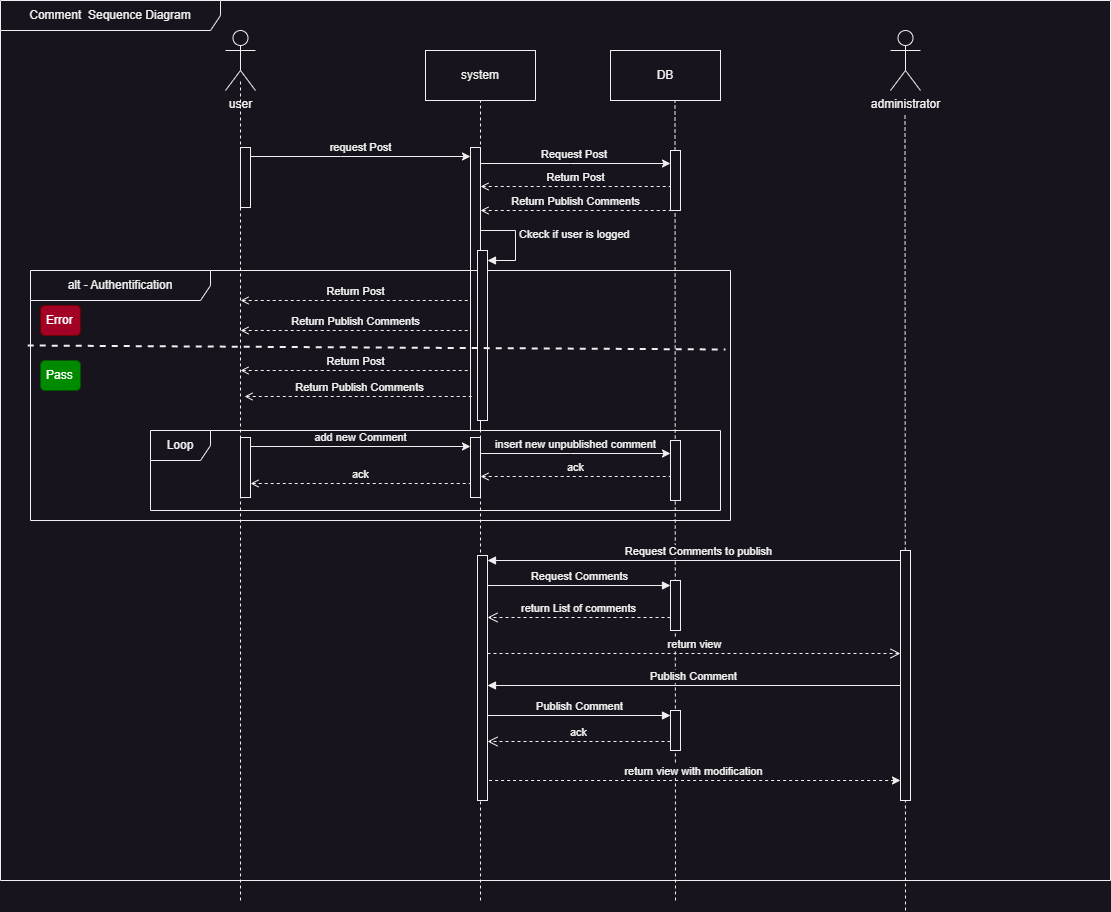

The diagram above was exported from draw.io. Its source (the exported page's mxGraphModel, read from the mxfile embedded in the PNG):
<mxGraphModel dx="2908" dy="2298" grid="1" gridSize="10" guides="1" tooltips="1" connect="1" arrows="1" fold="1" page="1" pageScale="1" pageWidth="850" pageHeight="1100" math="0" shadow="0">
  <root>
    <mxCell id="0" />
    <mxCell id="1" parent="0" />
    <mxCell id="e9cpvvackVoBXOc9cIMi-2" value="" style="endArrow=none;dashed=1;html=1;rounded=0;" parent="1" edge="1">
      <mxGeometry width="50" height="50" relative="1" as="geometry">
        <mxPoint x="90" y="880" as="sourcePoint" />
        <mxPoint x="90" y="60" as="targetPoint" />
      </mxGeometry>
    </mxCell>
    <mxCell id="aM9ryv3xv72pqoxQDRHE-9" value="add new Comment" style="html=1;verticalAlign=bottom;endArrow=none;edgeStyle=elbowEdgeStyle;elbow=vertical;curved=0;rounded=0;startArrow=classic;startFill=1;endFill=0;" parent="1" edge="1">
      <mxGeometry relative="1" as="geometry">
        <mxPoint x="320" y="426" as="sourcePoint" />
        <Array as="points">
          <mxPoint x="190" y="426" />
        </Array>
        <mxPoint x="100" y="426" as="targetPoint" />
      </mxGeometry>
    </mxCell>
    <mxCell id="aM9ryv3xv72pqoxQDRHE-10" value="ack" style="html=1;verticalAlign=bottom;endArrow=none;dashed=1;endSize=8;edgeStyle=elbowEdgeStyle;elbow=vertical;curved=0;rounded=0;startArrow=open;startFill=0;endFill=0;" parent="1" edge="1">
      <mxGeometry relative="1" as="geometry">
        <mxPoint x="320" y="463" as="targetPoint" />
        <Array as="points">
          <mxPoint x="180" y="463" />
        </Array>
        <mxPoint x="100" y="463" as="sourcePoint" />
      </mxGeometry>
    </mxCell>
    <mxCell id="aM9ryv3xv72pqoxQDRHE-4" value="" style="html=1;points=[];perimeter=orthogonalPerimeter;outlineConnect=0;targetShapes=umlLifeline;portConstraint=eastwest;newEdgeStyle={&quot;edgeStyle&quot;:&quot;elbowEdgeStyle&quot;,&quot;elbow&quot;:&quot;vertical&quot;,&quot;curved&quot;:0,&quot;rounded&quot;:0};" parent="1" vertex="1">
      <mxGeometry x="90" y="417" width="10" height="60" as="geometry" />
    </mxCell>
    <mxCell id="e9cpvvackVoBXOc9cIMi-1" value="user" style="shape=umlActor;verticalLabelPosition=bottom;verticalAlign=top;html=1;outlineConnect=0;" parent="1" vertex="1">
      <mxGeometry x="75" y="10" width="30" height="60" as="geometry" />
    </mxCell>
    <mxCell id="e9cpvvackVoBXOc9cIMi-3" value="" style="endArrow=none;dashed=1;html=1;rounded=0;" parent="1" edge="1">
      <mxGeometry width="50" height="50" relative="1" as="geometry">
        <mxPoint x="330" y="880" as="sourcePoint" />
        <mxPoint x="330" y="80" as="targetPoint" />
      </mxGeometry>
    </mxCell>
    <mxCell id="e9cpvvackVoBXOc9cIMi-5" value="Loop" style="shape=umlFrame;whiteSpace=wrap;html=1;pointerEvents=0;" parent="1" vertex="1">
      <mxGeometry y="410" width="570" height="80" as="geometry" />
    </mxCell>
    <mxCell id="e9cpvvackVoBXOc9cIMi-7" value="" style="html=1;points=[];perimeter=orthogonalPerimeter;outlineConnect=0;targetShapes=umlLifeline;portConstraint=eastwest;newEdgeStyle={&quot;edgeStyle&quot;:&quot;elbowEdgeStyle&quot;,&quot;elbow&quot;:&quot;vertical&quot;,&quot;curved&quot;:0,&quot;rounded&quot;:0};" parent="1" vertex="1">
      <mxGeometry x="320" y="417" width="10" height="60" as="geometry" />
    </mxCell>
    <mxCell id="e9cpvvackVoBXOc9cIMi-10" value="system" style="html=1;whiteSpace=wrap;" parent="1" vertex="1">
      <mxGeometry x="275" y="30" width="110" height="50" as="geometry" />
    </mxCell>
    <mxCell id="e9cpvvackVoBXOc9cIMi-11" value="DB" style="html=1;whiteSpace=wrap;" parent="1" vertex="1">
      <mxGeometry x="460" y="30" width="110" height="50" as="geometry" />
    </mxCell>
    <mxCell id="8Y0QrE8dB5d5ytJScRyr-1" value="administrator" style="shape=umlActor;verticalLabelPosition=bottom;verticalAlign=top;html=1;outlineConnect=0;" vertex="1" parent="1">
      <mxGeometry x="740" y="10" width="30" height="60" as="geometry" />
    </mxCell>
    <mxCell id="8Y0QrE8dB5d5ytJScRyr-2" value="" style="endArrow=none;dashed=1;html=1;rounded=0;" edge="1" parent="1">
      <mxGeometry width="50" height="50" relative="1" as="geometry">
        <mxPoint x="755" y="890" as="sourcePoint" />
        <mxPoint x="754.5" y="93" as="targetPoint" />
      </mxGeometry>
    </mxCell>
    <mxCell id="8Y0QrE8dB5d5ytJScRyr-3" value="Comment&amp;nbsp; Sequence Diagram" style="shape=umlFrame;whiteSpace=wrap;html=1;pointerEvents=0;width=220;height=30;" vertex="1" parent="1">
      <mxGeometry x="-150" y="-20" width="1110" height="880" as="geometry" />
    </mxCell>
    <mxCell id="8Y0QrE8dB5d5ytJScRyr-4" value="insert new unpublished comment" style="html=1;verticalAlign=bottom;endArrow=none;edgeStyle=elbowEdgeStyle;elbow=vertical;curved=0;rounded=0;startArrow=classic;startFill=1;endFill=0;" edge="1" parent="1">
      <mxGeometry relative="1" as="geometry">
        <mxPoint x="520" y="433" as="sourcePoint" />
        <Array as="points">
          <mxPoint x="420" y="433" />
        </Array>
        <mxPoint x="330" y="433" as="targetPoint" />
      </mxGeometry>
    </mxCell>
    <mxCell id="8Y0QrE8dB5d5ytJScRyr-5" value="ack" style="html=1;verticalAlign=bottom;endArrow=none;dashed=1;endSize=8;edgeStyle=elbowEdgeStyle;elbow=vertical;curved=0;rounded=0;startArrow=open;startFill=0;endFill=0;" edge="1" parent="1">
      <mxGeometry relative="1" as="geometry">
        <mxPoint x="520" y="456" as="targetPoint" />
        <Array as="points">
          <mxPoint x="410" y="456" />
        </Array>
        <mxPoint x="330" y="456" as="sourcePoint" />
      </mxGeometry>
    </mxCell>
    <mxCell id="8Y0QrE8dB5d5ytJScRyr-7" value="" style="endArrow=none;dashed=1;html=1;rounded=0;" edge="1" parent="1">
      <mxGeometry width="50" height="50" relative="1" as="geometry">
        <mxPoint x="525" y="880" as="sourcePoint" />
        <mxPoint x="524.5" y="80" as="targetPoint" />
      </mxGeometry>
    </mxCell>
    <mxCell id="8Y0QrE8dB5d5ytJScRyr-6" value="" style="html=1;points=[];perimeter=orthogonalPerimeter;outlineConnect=0;targetShapes=umlLifeline;portConstraint=eastwest;newEdgeStyle={&quot;edgeStyle&quot;:&quot;elbowEdgeStyle&quot;,&quot;elbow&quot;:&quot;vertical&quot;,&quot;curved&quot;:0,&quot;rounded&quot;:0};" vertex="1" parent="1">
      <mxGeometry x="520" y="420" width="10" height="60" as="geometry" />
    </mxCell>
    <mxCell id="8Y0QrE8dB5d5ytJScRyr-8" value="request Post" style="html=1;verticalAlign=bottom;endArrow=none;edgeStyle=elbowEdgeStyle;elbow=vertical;curved=0;rounded=0;startArrow=classic;startFill=1;endFill=0;" edge="1" parent="1">
      <mxGeometry relative="1" as="geometry">
        <mxPoint x="320" y="136" as="sourcePoint" />
        <Array as="points">
          <mxPoint x="190" y="136" />
        </Array>
        <mxPoint x="100" y="136" as="targetPoint" />
      </mxGeometry>
    </mxCell>
    <mxCell id="8Y0QrE8dB5d5ytJScRyr-10" value="" style="html=1;points=[];perimeter=orthogonalPerimeter;outlineConnect=0;targetShapes=umlLifeline;portConstraint=eastwest;newEdgeStyle={&quot;edgeStyle&quot;:&quot;elbowEdgeStyle&quot;,&quot;elbow&quot;:&quot;vertical&quot;,&quot;curved&quot;:0,&quot;rounded&quot;:0};" vertex="1" parent="1">
      <mxGeometry x="90" y="127" width="10" height="60" as="geometry" />
    </mxCell>
    <mxCell id="8Y0QrE8dB5d5ytJScRyr-12" value="" style="html=1;points=[];perimeter=orthogonalPerimeter;outlineConnect=0;targetShapes=umlLifeline;portConstraint=eastwest;newEdgeStyle={&quot;edgeStyle&quot;:&quot;elbowEdgeStyle&quot;,&quot;elbow&quot;:&quot;vertical&quot;,&quot;curved&quot;:0,&quot;rounded&quot;:0};" vertex="1" parent="1">
      <mxGeometry x="320" y="127" width="10" height="283" as="geometry" />
    </mxCell>
    <mxCell id="8Y0QrE8dB5d5ytJScRyr-13" value="Request Post&amp;nbsp;" style="html=1;verticalAlign=bottom;endArrow=none;edgeStyle=elbowEdgeStyle;elbow=vertical;curved=0;rounded=0;startArrow=classic;startFill=1;endFill=0;" edge="1" parent="1">
      <mxGeometry relative="1" as="geometry">
        <mxPoint x="520" y="143" as="sourcePoint" />
        <Array as="points">
          <mxPoint x="420" y="143" />
        </Array>
        <mxPoint x="330" y="143" as="targetPoint" />
      </mxGeometry>
    </mxCell>
    <mxCell id="8Y0QrE8dB5d5ytJScRyr-14" value="Return Post" style="html=1;verticalAlign=bottom;endArrow=none;dashed=1;endSize=8;edgeStyle=elbowEdgeStyle;elbow=vertical;curved=0;rounded=0;startArrow=open;startFill=0;endFill=0;" edge="1" parent="1">
      <mxGeometry relative="1" as="geometry">
        <mxPoint x="520" y="166" as="targetPoint" />
        <Array as="points">
          <mxPoint x="410" y="166" />
        </Array>
        <mxPoint x="330" y="166" as="sourcePoint" />
        <mxPoint as="offset" />
      </mxGeometry>
    </mxCell>
    <mxCell id="8Y0QrE8dB5d5ytJScRyr-15" value="" style="html=1;points=[];perimeter=orthogonalPerimeter;outlineConnect=0;targetShapes=umlLifeline;portConstraint=eastwest;newEdgeStyle={&quot;edgeStyle&quot;:&quot;elbowEdgeStyle&quot;,&quot;elbow&quot;:&quot;vertical&quot;,&quot;curved&quot;:0,&quot;rounded&quot;:0};" vertex="1" parent="1">
      <mxGeometry x="520" y="130" width="10" height="60" as="geometry" />
    </mxCell>
    <mxCell id="8Y0QrE8dB5d5ytJScRyr-16" value="alt - Authentification" style="shape=umlFrame;whiteSpace=wrap;html=1;pointerEvents=0;width=180;height=30;" vertex="1" parent="1">
      <mxGeometry x="-120" y="250" width="700" height="250" as="geometry" />
    </mxCell>
    <mxCell id="8Y0QrE8dB5d5ytJScRyr-20" value="" style="html=1;points=[[0,0,0,0,5],[0,1,0,0,-5],[1,0,0,0,5],[1,1,0,0,-5]];perimeter=orthogonalPerimeter;outlineConnect=0;targetShapes=umlLifeline;portConstraint=eastwest;newEdgeStyle={&quot;curved&quot;:0,&quot;rounded&quot;:0};" vertex="1" parent="1">
      <mxGeometry x="327" y="230" width="10" height="170" as="geometry" />
    </mxCell>
    <mxCell id="8Y0QrE8dB5d5ytJScRyr-21" value="Ckeck if user is logged" style="html=1;align=left;spacingLeft=2;endArrow=block;rounded=0;edgeStyle=orthogonalEdgeStyle;curved=0;rounded=0;exitX=1;exitY=0.342;exitDx=0;exitDy=0;exitPerimeter=0;" edge="1" target="8Y0QrE8dB5d5ytJScRyr-20" parent="1" source="8Y0QrE8dB5d5ytJScRyr-12">
      <mxGeometry relative="1" as="geometry">
        <mxPoint x="335" y="210" as="sourcePoint" />
        <Array as="points">
          <mxPoint x="365" y="210" />
          <mxPoint x="365" y="240" />
        </Array>
      </mxGeometry>
    </mxCell>
    <mxCell id="8Y0QrE8dB5d5ytJScRyr-22" value="" style="endArrow=none;dashed=1;html=1;strokeWidth=2;rounded=0;exitX=-0.004;exitY=0.493;exitDx=0;exitDy=0;exitPerimeter=0;" edge="1" parent="1">
      <mxGeometry width="50" height="50" relative="1" as="geometry">
        <mxPoint x="-122.76000000000022" y="325.02" as="sourcePoint" />
        <mxPoint x="575" y="329" as="targetPoint" />
      </mxGeometry>
    </mxCell>
    <mxCell id="8Y0QrE8dB5d5ytJScRyr-24" value="Error" style="text;strokeColor=#6F0000;fillColor=#a20025;align=left;verticalAlign=middle;spacingLeft=4;spacingRight=4;overflow=hidden;points=[[0,0.5],[1,0.5]];portConstraint=eastwest;rotatable=0;whiteSpace=wrap;html=1;fontColor=#ffffff;rounded=1;shadow=0;" vertex="1" parent="1">
      <mxGeometry x="-110" y="285" width="40" height="30" as="geometry" />
    </mxCell>
    <mxCell id="8Y0QrE8dB5d5ytJScRyr-25" value="Pass" style="text;strokeColor=#005700;fillColor=#008a00;align=left;verticalAlign=middle;spacingLeft=4;spacingRight=4;overflow=hidden;points=[[0,0.5],[1,0.5]];portConstraint=eastwest;rotatable=0;whiteSpace=wrap;html=1;fontColor=#ffffff;rounded=1;shadow=0;" vertex="1" parent="1">
      <mxGeometry x="-110" y="340" width="40" height="30" as="geometry" />
    </mxCell>
    <mxCell id="8Y0QrE8dB5d5ytJScRyr-26" value="Return Post" style="html=1;verticalAlign=bottom;endArrow=none;dashed=1;endSize=8;edgeStyle=elbowEdgeStyle;elbow=vertical;curved=0;rounded=0;startArrow=open;startFill=0;endFill=0;" edge="1" parent="1">
      <mxGeometry relative="1" as="geometry">
        <mxPoint x="320" y="280" as="targetPoint" />
        <Array as="points">
          <mxPoint x="210" y="280" />
        </Array>
        <mxPoint x="90" y="280" as="sourcePoint" />
      </mxGeometry>
    </mxCell>
    <mxCell id="8Y0QrE8dB5d5ytJScRyr-27" value="Return Post" style="html=1;verticalAlign=bottom;endArrow=none;dashed=1;endSize=8;edgeStyle=elbowEdgeStyle;elbow=vertical;curved=0;rounded=0;startArrow=open;startFill=0;endFill=0;" edge="1" parent="1">
      <mxGeometry relative="1" as="geometry">
        <mxPoint x="320" y="350" as="targetPoint" />
        <Array as="points">
          <mxPoint x="210" y="350" />
        </Array>
        <mxPoint x="90" y="350" as="sourcePoint" />
      </mxGeometry>
    </mxCell>
    <mxCell id="8Y0QrE8dB5d5ytJScRyr-28" value="Return Publish Comments" style="html=1;verticalAlign=bottom;endArrow=none;dashed=1;endSize=8;edgeStyle=elbowEdgeStyle;elbow=vertical;curved=0;rounded=0;startArrow=open;startFill=0;endFill=0;" edge="1" parent="1">
      <mxGeometry relative="1" as="geometry">
        <mxPoint x="520" y="190" as="targetPoint" />
        <Array as="points">
          <mxPoint x="410" y="190" />
        </Array>
        <mxPoint x="330" y="190" as="sourcePoint" />
        <mxPoint as="offset" />
      </mxGeometry>
    </mxCell>
    <mxCell id="8Y0QrE8dB5d5ytJScRyr-29" value="Return Publish Comments" style="html=1;verticalAlign=bottom;endArrow=none;dashed=1;endSize=8;edgeStyle=elbowEdgeStyle;elbow=vertical;curved=0;rounded=0;startArrow=open;startFill=0;endFill=0;" edge="1" parent="1">
      <mxGeometry relative="1" as="geometry">
        <mxPoint x="320" y="310" as="targetPoint" />
        <Array as="points">
          <mxPoint x="210" y="310" />
        </Array>
        <mxPoint x="90" y="310" as="sourcePoint" />
        <mxPoint as="offset" />
      </mxGeometry>
    </mxCell>
    <mxCell id="8Y0QrE8dB5d5ytJScRyr-30" value="Return Publish Comments" style="html=1;verticalAlign=bottom;endArrow=none;dashed=1;endSize=8;edgeStyle=elbowEdgeStyle;elbow=vertical;curved=0;rounded=0;startArrow=open;startFill=0;endFill=0;" edge="1" parent="1">
      <mxGeometry relative="1" as="geometry">
        <mxPoint x="324" y="376" as="targetPoint" />
        <Array as="points">
          <mxPoint x="214" y="376" />
        </Array>
        <mxPoint x="94" y="376" as="sourcePoint" />
        <mxPoint as="offset" />
      </mxGeometry>
    </mxCell>
    <mxCell id="8Y0QrE8dB5d5ytJScRyr-31" value="" style="html=1;points=[[0,0,0,0,5],[0,1,0,0,-5],[1,0,0,0,5],[1,1,0,0,-5]];perimeter=orthogonalPerimeter;outlineConnect=0;targetShapes=umlLifeline;portConstraint=eastwest;newEdgeStyle={&quot;curved&quot;:0,&quot;rounded&quot;:0};" vertex="1" parent="1">
      <mxGeometry x="327" y="535" width="10" height="245" as="geometry" />
    </mxCell>
    <mxCell id="8Y0QrE8dB5d5ytJScRyr-32" value="Request Comments to publish" style="html=1;verticalAlign=bottom;endArrow=block;curved=0;rounded=0;entryX=1;entryY=0;entryDx=0;entryDy=5;" edge="1" target="8Y0QrE8dB5d5ytJScRyr-31" parent="1">
      <mxGeometry relative="1" as="geometry">
        <mxPoint x="760" y="540" as="sourcePoint" />
      </mxGeometry>
    </mxCell>
    <mxCell id="8Y0QrE8dB5d5ytJScRyr-33" value="return view" style="html=1;verticalAlign=bottom;endArrow=open;dashed=1;endSize=8;curved=0;rounded=0;exitX=1;exitY=1;exitDx=0;exitDy=-5;" edge="1" parent="1">
      <mxGeometry relative="1" as="geometry">
        <mxPoint x="750" y="633" as="targetPoint" />
        <mxPoint x="337" y="633" as="sourcePoint" />
      </mxGeometry>
    </mxCell>
    <mxCell id="8Y0QrE8dB5d5ytJScRyr-34" value="" style="html=1;points=[[0,0,0,0,5],[0,1,0,0,-5],[1,0,0,0,5],[1,1,0,0,-5]];perimeter=orthogonalPerimeter;outlineConnect=0;targetShapes=umlLifeline;portConstraint=eastwest;newEdgeStyle={&quot;curved&quot;:0,&quot;rounded&quot;:0};" vertex="1" parent="1">
      <mxGeometry x="520" y="560" width="10" height="50" as="geometry" />
    </mxCell>
    <mxCell id="8Y0QrE8dB5d5ytJScRyr-35" value="Request Comments" style="html=1;verticalAlign=bottom;endArrow=block;curved=0;rounded=0;entryX=0;entryY=0;entryDx=0;entryDy=5;" edge="1" target="8Y0QrE8dB5d5ytJScRyr-34" parent="1" source="8Y0QrE8dB5d5ytJScRyr-31">
      <mxGeometry relative="1" as="geometry">
        <mxPoint x="450" y="565" as="sourcePoint" />
      </mxGeometry>
    </mxCell>
    <mxCell id="8Y0QrE8dB5d5ytJScRyr-36" value="return List of comments" style="html=1;verticalAlign=bottom;endArrow=open;dashed=1;endSize=8;curved=0;rounded=0;exitX=0;exitY=1;exitDx=0;exitDy=-5;" edge="1" parent="1">
      <mxGeometry relative="1" as="geometry">
        <mxPoint x="337" y="597" as="targetPoint" />
        <mxPoint x="520" y="597" as="sourcePoint" />
      </mxGeometry>
    </mxCell>
    <mxCell id="8Y0QrE8dB5d5ytJScRyr-38" value="" style="html=1;points=[[0,0,0,0,5],[0,1,0,0,-5],[1,0,0,0,5],[1,1,0,0,-5]];perimeter=orthogonalPerimeter;outlineConnect=0;targetShapes=umlLifeline;portConstraint=eastwest;newEdgeStyle={&quot;curved&quot;:0,&quot;rounded&quot;:0};" vertex="1" parent="1">
      <mxGeometry x="750" y="530" width="10" height="250" as="geometry" />
    </mxCell>
    <mxCell id="8Y0QrE8dB5d5ytJScRyr-39" value="Publish Comment" style="html=1;verticalAlign=bottom;endArrow=block;curved=0;rounded=0;" edge="1" parent="1">
      <mxGeometry relative="1" as="geometry">
        <mxPoint x="750" y="665" as="sourcePoint" />
        <mxPoint x="337" y="665" as="targetPoint" />
      </mxGeometry>
    </mxCell>
    <mxCell id="8Y0QrE8dB5d5ytJScRyr-40" value="return view with modification" style="html=1;verticalAlign=bottom;endArrow=none;dashed=1;endSize=8;curved=0;rounded=0;exitX=0;exitY=1;exitDx=0;exitDy=-5;endFill=0;startArrow=classic;startFill=1;" edge="1" parent="1">
      <mxGeometry relative="1" as="geometry">
        <mxPoint x="337" y="759.9999999999995" as="targetPoint" />
        <mxPoint x="750" y="759.9999999999995" as="sourcePoint" />
      </mxGeometry>
    </mxCell>
    <mxCell id="8Y0QrE8dB5d5ytJScRyr-41" value="" style="html=1;points=[[0,0,0,0,5],[0,1,0,0,-5],[1,0,0,0,5],[1,1,0,0,-5]];perimeter=orthogonalPerimeter;outlineConnect=0;targetShapes=umlLifeline;portConstraint=eastwest;newEdgeStyle={&quot;curved&quot;:0,&quot;rounded&quot;:0};" vertex="1" parent="1">
      <mxGeometry x="520" y="690" width="10" height="40" as="geometry" />
    </mxCell>
    <mxCell id="8Y0QrE8dB5d5ytJScRyr-42" value="Publish Comment" style="html=1;verticalAlign=bottom;endArrow=block;curved=0;rounded=0;entryX=0;entryY=0;entryDx=0;entryDy=5;" edge="1" target="8Y0QrE8dB5d5ytJScRyr-41" parent="1" source="8Y0QrE8dB5d5ytJScRyr-31">
      <mxGeometry relative="1" as="geometry">
        <mxPoint x="450" y="695" as="sourcePoint" />
      </mxGeometry>
    </mxCell>
    <mxCell id="8Y0QrE8dB5d5ytJScRyr-43" value="ack" style="html=1;verticalAlign=bottom;endArrow=open;dashed=1;endSize=8;curved=0;rounded=0;" edge="1" parent="1">
      <mxGeometry relative="1" as="geometry">
        <mxPoint x="337" y="721" as="targetPoint" />
        <mxPoint x="520" y="721" as="sourcePoint" />
      </mxGeometry>
    </mxCell>
  </root>
</mxGraphModel>